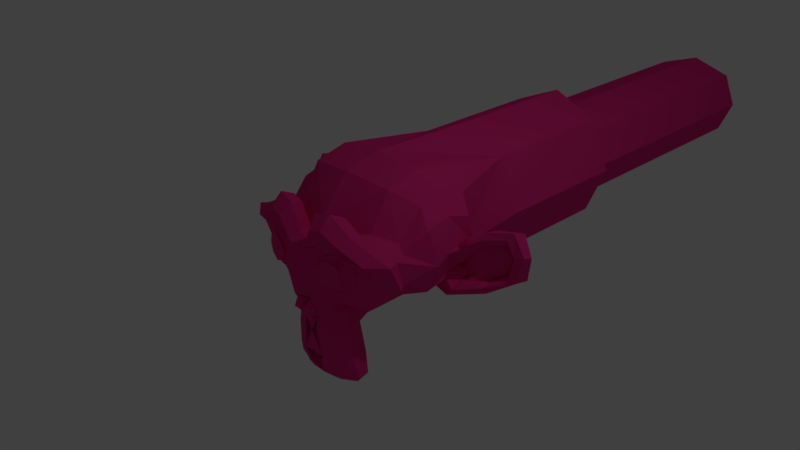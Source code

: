 # Source: chickenGun.blend  (saved by Blender 2.77.0; exported with 4.5.12 LTS)
import bpy
from mathutils import Matrix  # noqa: F401  (used for matrix-valued properties, if any)

bpy.ops.wm.read_factory_settings(use_empty=True)
scene = bpy.context.scene
scene.name = 'Scene'

# ---- collections
col_collection_1 = bpy.data.collections.new('Collection 1'); scene.collection.children.link(col_collection_1)

# ---- materials (node trees are filled in below, after node groups)
mat_material_001 = bpy.data.materials.new('Material.001')
mat_material_001.alpha_threshold = 0.0
mat_material_001.use_transparent_shadow = False
mat_material_001.diffuse_color = (0.8, 0.02776, 0.2312, 1.0)
mat_material_001.specular_color = (0.002292, 0.7874, 0.4196)
mat_material_001.roughness = 0.5
mat_material_001.specular_intensity = 1.0

# ---- material node trees

# ---- world
world_world = bpy.data.worlds.new('World'); scene.world = world_world
world_world.color = (0.05088, 0.05088, 0.05088)
world_world.use_sun_shadow = False
world_world.sun_shadow_jitter_overblur = 0.0
world_world.cycles.sampling_method = 'MANUAL'

# ---- cameras
cam_camera = bpy.data.cameras.new('Camera')
cam_camera.clip_end = 100.0
cam_camera.lens = 35.0
cam_camera.sensor_width = 32.0
cam_camera.sensor_height = 18.0
cam_camera.ortho_scale = 7.314
cam_camera.dof.focus_distance = 0.0
cam_camera.dof.aperture_fstop = 128.0

# ---- lights
light_lamp = bpy.data.lights.new('Lamp', 'POINT')
light_lamp.transmission_factor = 0.0
light_lamp.cutoff_distance = 30.0
light_lamp.energy = 100.0
light_lamp.shadow_buffer_clip_start = 1.001
light_lamp.shadow_soft_size = 0.1
light_lamp.shadow_maximum_resolution = 0.006
light_lamp.use_absolute_resolution = True

# ---- meshes
me_cylinder_001 = bpy.data.meshes.new('Cylinder.001')
me_cylinder_001.from_pydata([(0.0, 1.0, -1.0), (0.0, 1.0, 1.0), (0.0, -1.0, -1.0), (0.0, -1.0, 1.0), (-0.6788, -0.7071, -1.0), (-0.6788, -0.7071, 1.0), (-0.9716, 1.192e-08, -1.0), (-0.9716, 1.192e-08, 1.0), (-0.6788, 0.7071, -1.0), (-0.6788, 0.7071, 1.0), (-0.6226, -0.1417, 3.734), (-0.7123, -0.2426, 3.622), (-0.7796, -0.2987, 3.465), (-0.4992, -0.4108, 3.521), (-0.4992, -0.3323, 3.667), (-0.4992, -0.1865, 3.757), (-0.3871, -0.1417, 3.779), (-0.2861, -0.2426, 3.701), (-0.2188, -0.2987, 3.566), (-0.1067, -0.02951, 3.577), (-0.1964, -0.02951, 3.701), (-0.3422, -0.02951, 3.779), (-0.3871, 0.09386, 3.779), (-0.2861, 0.1836, 3.701), (-0.2188, 0.2509, 3.566), (-0.4992, 0.363, 3.521), (-0.4992, 0.2733, 3.667), (-0.4992, 0.1387, 3.757), (-0.6226, 0.09386, 3.734), (-0.7123, 0.1836, 3.622), (-0.7796, 0.2509, 3.465), (-0.8918, -0.02951, 3.443), (-0.8021, -0.02951, 3.6), (-0.6675, -0.02951, 3.723), (-0.6787, -0.02951, 3.745), (-0.6338, 0.1051, 3.757), (-0.4992, 0.1612, 3.79), (-0.3759, 0.1051, 3.813), (-0.3198, -0.02951, 3.813), (-0.3759, -0.1529, 3.813), (-0.4992, -0.02951, 3.824), (-0.4992, -0.209, 3.79), (-0.6338, -0.1529, 3.757), (0.0, 0.2397, 3.701), (0.0, 0.1275, 3.813), (0.0, -1.353, 3.689), (0.0, -0.837, 3.757), (0.0, -0.6464, 3.779), (0.0, -1.488, 3.667), (0.0, 0.206, 3.499), (0.0, 0.4415, 3.454), (0.0, -0.9267, 2.13), (-0.2861, -0.6464, 3.443), (-0.4432, -1.005, 3.454), (-0.4992, -1.375, 3.454), (-0.5217, -1.656, 3.398), (-0.4656, -1.734, 3.387), (-0.2525, -1.768, 3.431), (0.0, -1.79, 3.465), (-0.6226, -0.5791, 3.398), (-0.903, -0.4333, 3.409), (-1.183, -0.1641, 3.274), (-1.228, 0.2397, 3.487), (-1.015, 0.3182, 3.532), (-0.7011, 0.4864, 3.622), (-0.4544, 0.7107, 3.689), (-0.2188, 0.6546, 3.723), (0.09519, 0.3294, 3.712), (-0.08426, 0.3294, 3.712), (0.241, 0.2172, 3.745), (-0.2301, 0.2172, 3.745), (0.1849, 0.06021, 3.734), (-0.174, 0.06021, 3.734), (-0.2861, -0.2426, 3.701), (-0.5329, -0.3548, 3.644), (-0.7011, -0.2875, 3.6), (-0.8918, -0.108, 3.566), (-0.9142, 0.049, 3.566), (-0.8581, 0.1612, 3.588), (-0.6114, 0.2509, 3.667), (-0.3534, 0.2957, 3.723), (0.0, -1.476, 3.689), (0.1625, -1.409, 3.689), (-0.1516, -1.409, 3.689), (0.1737, -1.577, 3.656), (-0.1628, -1.577, 3.656), (0.09519, -1.645, 3.633), (-0.08426, -1.645, 3.633), (0.0, -1.656, 3.622), (0.0, -0.6576, 3.712), (0.0, -0.5791, 3.701), (0.1513, -0.5903, 3.701), (-0.1403, -0.5903, 3.701), (-0.174, -0.7024, 3.712), (0.1288, -0.7922, 3.701), (-0.1179, -0.7922, 3.701), (-0.5665, -0.4445, 3.6), (-0.8806, -0.2987, 3.532), (-1.038, -0.08559, 3.499), (-1.06, 0.1612, 3.577), (-0.9815, 0.2172, 3.678), (-0.6226, 0.4079, 3.779), (-0.4432, 0.5425, 3.835), (-0.2861, 0.5088, 3.858), (0.1513, 0.2397, 3.846), (-0.1403, 0.2397, 3.846), (0.1849, -0.523, 3.802), (-0.174, -0.523, 3.802), (-0.2974, -1.016, 3.656), (-0.3534, -1.387, 3.622), (-0.3759, -1.555, 3.588), (0.0, 0.6805, -5.0), (-0.331, -1.689, 3.544), (0.241, -1.712, 3.544), (-0.2301, -1.712, 3.544), (0.0, -1.734, 3.555), (0.0, -0.3099, 3.678), (0.0, -0.07437, 3.734), (-0.4656, 0.307, 3.701), (0.241, -0.1753, 3.712), (-0.2301, -0.1753, 3.712), (0.1961, -0.07437, 3.723), (-0.1852, -0.07437, 3.723), (0.1737, -1.364, 3.689), (-0.1628, -1.364, 3.689), (0.1176, -1.016, 3.712), (-0.1067, -1.016, 3.712), (0.0, -1.016, 3.712), (0.0, -0.8482, 3.701), (0.14, -0.7697, 3.757), (-0.1291, -0.7697, 3.757), (-0.1852, -0.7024, 3.779), (0.1625, -0.5679, 3.757), (-0.1516, -0.5679, 3.757), (0.06154, -0.5566, 3.757), (-0.05062, -0.5566, 3.757), (0.0, -0.6688, 3.824), (0.07276, -0.5903, 3.802), (-0.06183, -0.5903, 3.802), (0.14, -0.6015, 3.802), (-0.1291, -0.6015, 3.802), (0.1625, -0.7024, 3.824), (-0.1516, -0.7024, 3.824), (0.1176, -0.7361, 3.79), (-0.1067, -0.7361, 3.79), (0.0, -0.7922, 3.79), (-0.3646, -0.8258, 3.431), (-0.2301, -0.7249, 3.656), (-0.2525, -0.8258, 3.656), (-0.331, -0.7361, 3.431), (0.0, -1.633, 3.622), (0.07276, -1.622, 3.622), (-0.06183, -1.622, 3.622), (0.14, -1.555, 3.656), (-0.1291, -1.555, 3.656), (0.14, -1.443, 3.678), (-0.1291, -1.443, 3.678), (0.0, -1.499, 3.577), (0.14, -1.454, 3.588), (-0.1291, -1.454, 3.588), (0.14, -1.544, 3.555), (-0.1291, -1.544, 3.555), (0.07276, -1.6, 3.544), (-0.06183, -1.6, 3.544), (0.0, -1.611, 3.544), (-0.2413, -0.06316, 3.757), (-0.2637, -0.1529, 3.745), (-0.4768, 0.2397, 3.723), (-0.3871, 0.2284, 3.745), (-0.6002, 0.1948, 3.745), (-0.8021, 0.1275, 3.633), (-0.8357, 0.03778, 3.622), (-0.8245, -0.0968, 3.611), (-0.6787, -0.2314, 3.667), (-0.5329, -0.2875, 3.701), (-0.3198, -0.2202, 3.757), (-0.2525, 0.049, 3.757), (-0.2974, 0.1612, 3.757), (-0.331, 0.1387, 3.723), (-0.2749, 0.049, 3.723), (-0.3422, -0.1977, 3.723), (-0.5329, -0.2538, 3.678), (-0.6563, -0.209, 3.644), (-0.7796, -0.07437, 3.6), (-0.7908, 0.02657, 3.6), (-0.7572, 0.1051, 3.611), (-0.589, 0.1836, 3.712), (-0.3983, 0.1948, 3.734), (-0.4768, 0.206, 3.712), (-0.2861, -0.1305, 3.712), (-0.2749, -0.05194, 3.712), (0.1625, 0.2845, 3.51), (-0.1516, 0.2845, 3.51), (-0.2749, 0.5761, 3.521), (-0.4768, 0.6098, 3.487), (0.0, -0.6805, -5.0), (-0.6899, 0.4191, 3.431), (-0.9703, 0.2733, 3.342), (-1.139, 0.206, 3.297), (-1.105, -0.1417, 3.173), (-0.8581, -0.3772, 3.23), (-0.6226, -0.5118, 3.308), (0.0, 0.9126, 3.05), (0.0, 1.036, 2.523), (0.0, -1.039, 2.904), (0.0, -1.779, 3.297), (0.0, -1.532, 3.129), (0.0, -1.196, 3.095), (0.0, -1.073, 3.039), (-1.217, -0.04073, 2.714), (-1.228, 0.08264, 2.568), (-1.105, 0.004136, 2.007), (-1.049, -0.4445, 2.736), (-0.8469, -0.5566, 2.4), (-0.9142, -0.3884, 2.018), (-0.331, -0.8819, 3.218), (-0.6107, -0.4812, -5.0), (-0.2525, -0.9716, 3.005), (-0.4095, -1.398, 3.185), (-0.3534, -1.095, 3.196), (-0.4656, -1.689, 3.207), (0.2073, -1.465, 3.162), (-0.1964, -1.465, 3.162), (0.1849, -1.151, 3.151), (-0.174, -1.151, 3.151), (0.241, -1.734, 3.263), (-0.2301, -1.734, 3.263), (-0.3086, -0.7809, 3.252), (-0.2974, -0.7024, 3.308), (-0.2861, -0.6239, 3.353), (-0.8101, 3.139e-07, -5.0), (-0.2974, -0.938, 2.871), (-0.6107, 0.4812, -5.0), (-0.4207, -0.8258, 2.254), (-0.6107, 0.4812, -1.0), (-0.8101, 1.192e-08, -1.0), (-0.6107, -0.4812, -1.0), (-0.645, 0.9575, 2.534), (0.0, -0.6805, -1.0), (-0.645, 0.8453, 2.972), (0.0, 0.6805, -1.0), (-0.6563, 0.3742, 3.252), (-1.038, 0.206, 3.117), (-0.903, 0.2733, 3.039), (-0.9142, 0.6322, 2.714), (-1.139, 0.4303, 2.815), (-1.139, 0.5088, 2.467), (-0.9142, 0.6995, 2.355), (-0.9142, 0.5986, 1.996), (-1.139, 0.3967, 2.119), (-0.8806, 0.09386, 1.794), (-0.6899, -0.3435, 1.85), (-1.172, 0.09386, 2.343), (-0.5777, -0.6239, 2.848), (-0.6114, -0.6576, 2.332), (-1.273, 0.206, 2.299), (-1.105, -0.5791, 2.456), (-1.486, -0.523, 2.164), (-1.834, -0.2987, 2.018), (-1.935, 0.08264, 2.029), (-1.767, 0.3518, 2.029), (-1.464, 0.307, 2.186), (-1.453, 0.2172, 2.22), (-1.699, 0.2509, 2.074), (-1.811, 0.03778, 2.052), (-1.733, -0.265, 2.052), (-1.475, -0.4333, 2.198), (-1.183, -0.4781, 2.444), (-1.318, 0.1387, 2.321), (-1.352, 0.06021, 2.22), (-1.262, -0.4108, 2.332), (-1.486, -0.3772, 2.108), (-1.699, -0.2426, 1.996), (-1.767, -0.0183, 1.996), (-1.677, 0.1387, 2.007), (-1.464, 0.1163, 2.119), (-1.206, 0.03778, 2.332), (-1.195, -0.1305, 2.243), (-1.082, -0.2426, 2.243), (-1.172, -0.2538, 2.243), (-1.206, -0.3548, 2.243), (-1.161, -0.3996, 2.243), (-1.038, -0.3772, 2.534), (-1.026, -0.4108, 2.388), (-1.026, -0.3211, 2.366), (-1.139, -0.08559, 2.332), (-1.273, -0.02951, 2.254), (-1.273, -0.04073, 2.175), (-1.161, -0.3996, 2.175), (-1.217, -0.3548, 2.175), (-1.183, -0.265, 2.175), (-1.094, -0.2426, 2.175), (-1.206, -0.1305, 2.175), (-1.486, 0.09386, 2.041), (-1.699, 0.1163, 1.94), (-1.8, -0.02951, 1.929), (-1.733, -0.2538, 1.94), (-1.497, -0.3772, 2.029), (-1.262, -0.3996, 2.254), (-1.363, 0.03778, 2.142), (-1.273, -0.2202, 2.164), (-1.34, -0.2875, 2.153), (-1.43, -0.1977, 2.108), (-1.374, -0.1304, 2.13), (-1.453, -0.04073, 2.097), (-1.509, -0.108, 2.086), (-1.587, -0.07437, 2.074), (-1.553, 0.01535, 2.074), (-1.464, 0.2509, 1.94), (-1.789, 0.2957, 1.85), (-1.957, 0.049, 1.917), (-1.879, -0.2987, 1.872), (-1.486, -0.5006, 1.929), (-1.127, -0.5566, 2.164), (-1.228, 0.1724, 2.086)], [], [(2, 3, 5, 4), (4, 5, 7, 6), (6, 7, 9, 8), (8, 9, 1, 0), (11, 10, 33, 32), (12, 11, 32, 31), (13, 14, 11, 12), (14, 15, 10, 11), (17, 16, 15, 14), (18, 17, 14, 13), (19, 20, 17, 18), (20, 21, 16, 17), (23, 22, 21, 20), (24, 23, 20, 19), (25, 26, 23, 24), (26, 27, 22, 23), (29, 28, 27, 26), (30, 29, 26, 25), (31, 32, 29, 30), (32, 33, 28, 29), (35, 28, 33, 34), (36, 27, 28, 35), (37, 22, 27, 36), (38, 21, 22, 37), (39, 16, 21, 38), (41, 15, 16, 39), (42, 10, 15, 41), (34, 33, 10, 42), (34, 42, 40), (40, 42, 41), (41, 39, 40), (39, 38, 40), (38, 37, 40), (37, 36, 40), (36, 35, 40), (35, 34, 40), (115, 114, 57, 58), (114, 112, 56, 57), (112, 110, 55, 56), (110, 109, 54, 55), (109, 108, 53, 54), (96, 59, 52, 107), (97, 60, 59, 96), (98, 61, 60, 97), (99, 62, 61, 98), (100, 63, 62, 99), (101, 64, 63, 100), (102, 65, 64, 101), (103, 66, 65, 102), (105, 68, 66, 103), (67, 43, 44, 104), (44, 43, 68, 105), (103, 80, 70, 105), (102, 118, 80, 103), (102, 101, 79, 118), (101, 100, 78, 79), (100, 99, 77, 78), (99, 98, 76, 77), (98, 97, 75, 76), (97, 96, 74, 75), (96, 107, 73, 74), (116, 120, 73, 107), (69, 104, 44, 71), (44, 105, 70, 72), (71, 44, 117, 121), (117, 44, 72, 122), (116, 119, 121, 117), (122, 120, 116, 117), (86, 88, 115, 113), (115, 88, 87, 114), (114, 87, 85, 112), (112, 85, 83, 110), (124, 126, 108, 109), (109, 110, 83, 124), (94, 128, 127, 125), (127, 128, 95, 126), (123, 125, 127, 45), (127, 126, 124, 45), (81, 82, 123, 45), (124, 83, 81, 45), (130, 131, 93, 95), (131, 133, 92, 93), (90, 134, 132, 91), (133, 135, 90, 92), (89, 47, 134, 90), (135, 47, 89, 90), (128, 94, 129, 46), (130, 95, 128, 46), (46, 129, 143, 145), (144, 130, 46, 145), (47, 136, 137, 134), (138, 136, 47, 135), (134, 137, 139, 132), (140, 138, 135, 133), (142, 140, 133, 131), (144, 142, 131, 130), (136, 141, 139, 137), (140, 142, 136, 138), (136, 145, 143, 141), (144, 145, 136, 142), (90, 91, 106, 116), (107, 92, 90, 116), (147, 93, 92, 107), (148, 95, 93, 147), (108, 126, 95, 148), (148, 146, 53, 108), (147, 149, 146, 148), (147, 107, 52, 149), (82, 81, 48, 155), (48, 81, 83, 156), (156, 83, 85, 154), (86, 84, 153, 151), (154, 85, 87, 152), (88, 86, 151, 150), (152, 87, 88, 150), (150, 151, 162, 164), (163, 152, 150, 164), (151, 153, 160, 162), (161, 154, 152, 163), (159, 156, 154, 161), (155, 48, 157, 158), (157, 48, 156, 159), (157, 164, 162, 158), (163, 164, 157, 159), (158, 162, 160), (161, 163, 159), (166, 120, 122, 165), (165, 122, 72, 176), (176, 72, 70, 177), (175, 73, 120, 166), (174, 74, 73, 175), (173, 75, 74, 174), (172, 76, 75, 173), (171, 77, 76, 172), (170, 78, 77, 171), (169, 79, 78, 170), (167, 118, 79, 169), (168, 80, 118, 167), (177, 70, 80, 168), (178, 177, 168, 187), (187, 168, 167, 188), (188, 167, 169, 186), (186, 169, 170, 185), (185, 170, 171, 184), (184, 171, 172, 183), (183, 172, 173, 182), (182, 173, 174, 181), (181, 174, 175, 180), (180, 175, 166, 189), (179, 176, 177, 178), (190, 165, 176, 179), (189, 166, 165, 190), (43, 67, 191, 49), (192, 68, 43, 49), (193, 66, 68, 192), (194, 65, 66, 193), (196, 64, 65, 194), (197, 63, 64, 196), (198, 62, 63, 197), (199, 61, 62, 198), (200, 60, 61, 199), (201, 59, 60, 200), (234, 240, 111, 232), (217, 208, 207, 224), (206, 207, 223, 221), (224, 207, 206, 222), (205, 206, 221, 225), (222, 206, 205, 226), (205, 58, 57, 226), (226, 57, 56, 220), (220, 56, 55, 218), (218, 55, 54, 219), (224, 222, 218, 219), (226, 220, 218, 222), (224, 219, 215, 217), (219, 54, 53, 215), (228, 227, 146, 149), (227, 215, 53, 146), (228, 149, 52, 229), (201, 229, 52, 59), (6, 8, 234, 235), (233, 5, 3, 51), (238, 236, 216, 195), (231, 233, 51, 204), (235, 234, 232, 230), (217, 231, 204, 208), (231, 217, 215, 227), (212, 200, 199, 209), (8, 0, 240, 234), (237, 239, 202, 203), (4, 6, 235, 236), (9, 237, 203, 1), (242, 198, 197, 243), (245, 242, 243, 244), (246, 245, 244, 247), (249, 246, 247, 248), (248, 250, 211, 249), (248, 9, 250), (247, 237, 9, 248), (244, 239, 237, 247), (243, 241, 239, 244), (243, 197, 196, 241), (2, 4, 236, 238), (239, 241, 50, 202), (194, 193, 192, 196), (236, 235, 230, 216), (241, 196, 192, 50), (49, 191, 50), (50, 192, 49), (209, 199, 198, 242), (245, 210, 209, 242), (246, 252, 210, 245), (246, 249, 211, 252), (254, 233, 231, 253), (254, 253, 212, 213), (253, 201, 200, 212), (227, 228, 201, 253), (253, 231, 227), (228, 229, 201), (251, 214, 211, 250), (251, 250, 9, 7), (251, 254, 213, 214), (251, 5, 233, 254), (5, 251, 7), (268, 255, 261, 262), (263, 262, 261, 260), (264, 263, 260, 259), (265, 264, 259, 258), (266, 265, 258, 257), (267, 266, 257, 256), (270, 271, 266, 267), (271, 272, 265, 266), (272, 273, 264, 265), (273, 274, 263, 264), (274, 275, 262, 263), (269, 268, 262, 275), (283, 213, 212, 282), (267, 256, 213, 283), (282, 212, 209, 210), (268, 276, 252, 255), (281, 270, 267, 283), (283, 284, 280, 281), (280, 284, 278, 279), (284, 285, 277, 278), (277, 285, 276, 286), (286, 276, 268, 269), (276, 285, 210, 252), (284, 282, 210, 285), (284, 283, 282), (287, 286, 269, 299), (292, 277, 286, 287), (291, 278, 277, 292), (290, 279, 278, 291), (289, 280, 279, 290), (288, 281, 280, 289), (298, 270, 281, 288), (299, 269, 275, 293), (293, 275, 274, 294), (294, 274, 273, 295), (295, 273, 272, 296), (296, 272, 271, 297), (297, 271, 270, 298), (301, 289, 290, 300), (302, 301, 300, 303), (305, 302, 303, 304), (306, 305, 304, 307), (304, 299, 293, 307), (304, 303, 287, 299), (300, 292, 287, 303), (292, 300, 290, 291), (301, 298, 288, 289), (301, 302, 297, 298), (302, 305, 296, 297), (305, 306, 295, 296), (306, 307, 294, 295), (294, 307, 293), (313, 256, 257, 312), (312, 257, 258, 311), (311, 258, 259, 310), (310, 259, 260, 309), (309, 260, 261, 308), (308, 261, 255, 314), (313, 312, 308, 314), (311, 309, 308, 312), (311, 310, 309), (255, 252, 211, 314), (313, 314, 211, 214), (313, 214, 213, 256), (230, 232, 111, 195, 216)])
me_cylinder_001.materials.append(mat_material_001)
me_cylinder_001.use_remesh_preserve_volume = False
me_cylinder_001.use_remesh_preserve_attributes = False
me_cylinder_001.use_mirror_vertex_groups = False
me_cylinder_001.update()

# ---- objects
ob_cylinder = bpy.data.objects.new('Cylinder', me_cylinder_001)
ob_lamp = bpy.data.objects.new('Lamp', light_lamp)
ob_camera = bpy.data.objects.new('Camera', cam_camera)

# ---- transforms, parenting, visibility, modifiers, constraints
ob_cylinder.location = (0.02289, 2.635, 0.3772)
ob_cylinder.rotation_euler = (1.571, -0.0, 0.0)
ob_cylinder.lineart.crease_threshold = 0.0
_m = ob_cylinder.modifiers.new('Mirror', 'MIRROR')
_m.use_clip = True
ob_lamp.location = (4.076, 1.005, 5.904)
ob_lamp.rotation_euler = (0.6503, 0.05522, 1.866)
ob_lamp.lock_rotations_4d = False
ob_lamp.empty_display_type = 'ARROWS'
ob_lamp.color = (0.0, 0.0, 0.0, 0.0)
ob_lamp.lineart.crease_threshold = 0.0
ob_camera.location = (7.481, -6.508, 5.344)
ob_camera.rotation_euler = (1.109, 0.01082, 0.8149)
ob_camera.lock_rotations_4d = False
ob_camera.empty_display_type = 'ARROWS'
ob_camera.color = (0.0, 0.0, 0.0, 0.0)
ob_camera.display_type = 'WIRE'
ob_camera.lineart.crease_threshold = 0.0

# ---- collection membership
col_collection_1.objects.link(ob_cylinder)
col_collection_1.objects.link(ob_lamp)
col_collection_1.objects.link(ob_camera)

# ---- scene / render settings (as saved in the file)
scene.camera = ob_camera
scene.frame_start = 1; scene.frame_end = 250; scene.frame_set(1)
scene.render.engine = 'BLENDER_EEVEE_NEXT'
scene.render.resolution_percentage = 50
scene.render.dither_intensity = 0.0
scene.cycles.use_denoising = False
scene.cycles.samples = 128
scene.cycles.sampling_pattern = 'TABULATED_SOBOL'
scene.cycles.light_sampling_threshold = 0.0
scene.cycles.use_adaptive_sampling = False
scene.cycles.use_light_tree = False
scene.cycles.blur_glossy = 0.0
scene.cycles.sample_clamp_indirect = 0.0
scene.view_settings.view_transform = 'Standard'
bpy.context.view_layer.update()
